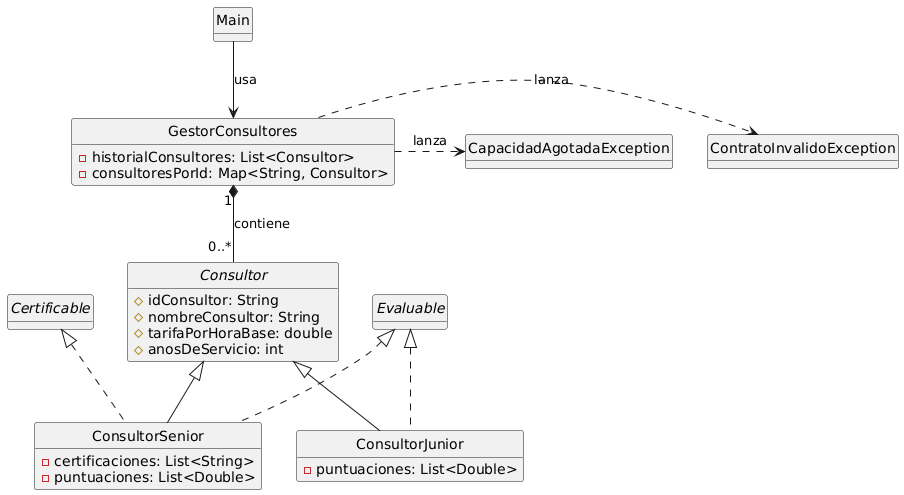

The diagram above was rendered by PlantUML. Its source (embedded in the PNG):
@startuml
hide methods
hide circle

' Clases de Excepción'
class ContratoInvalidoException
class CapacidadAgotadaException

' Clases Abstractas e Interfaces'
abstract class Consultor {
    # idConsultor: String
    # nombreConsultor: String
    # tarifaPorHoraBase: double
    # anosDeServicio: int
    + calcularCostoMensualEstimado(): double {abstract}
}

interface Certificable
interface Evaluable

' Clases Concretas (Entidades)'
class ConsultorSenior {
    - certificaciones: List<String>
    - puntuaciones: List<Double>
}
class ConsultorJunior {
    - puntuaciones: List<Double>
}

' Clases de Servicio y Main'
class GestorConsultores {
    - historialConsultores: List<Consultor>
    - consultoresPorId: Map<String, Consultor>
    + agregarConsultor()
    + cargarConsultores()
    + guardarConsultores()
}

class Main

' Relaciones de Herencia'
Consultor <|-- ConsultorSenior
Consultor <|-- ConsultorJunior

' Relaciones de Implementación (Interfaces)'
Certificable <|.. ConsultorSenior
Evaluable <|.. ConsultorSenior
Evaluable <|.. ConsultorJunior

' Relaciones de Composición/Uso'
GestorConsultores "1" *-- "0..*" Consultor : contiene
Main --> GestorConsultores : usa
GestorConsultores .> ContratoInvalidoException : lanza
GestorConsultores .> CapacidadAgotadaException : lanza
@enduml